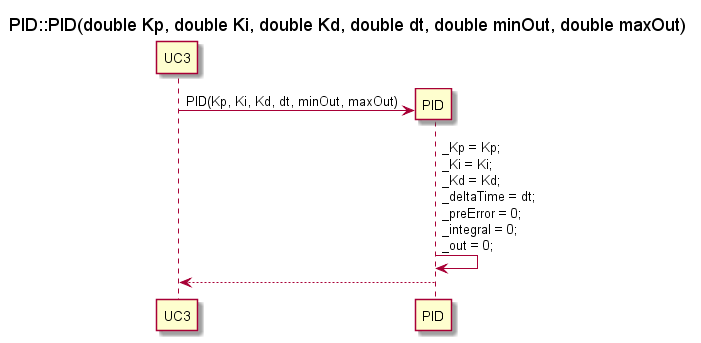

The diagram above was rendered by PlantUML. Its source (embedded in the PNG):
@startuml PID_Constructor
title PID::PID(double Kp, double Ki, double Kd, double dt, double minOut, double maxOut)

participant UC3
participant PID

create PID
UC3 -> PID : PID(Kp, Ki, Kd, dt, minOut, maxOut) 
PID -> PID : _Kp = Kp;\n_Ki = Ki;\n_Kd = Kd;\n_deltaTime = dt;\n_preError = 0;\n_integral = 0;\n_out = 0;
PID --> UC3
@enduml